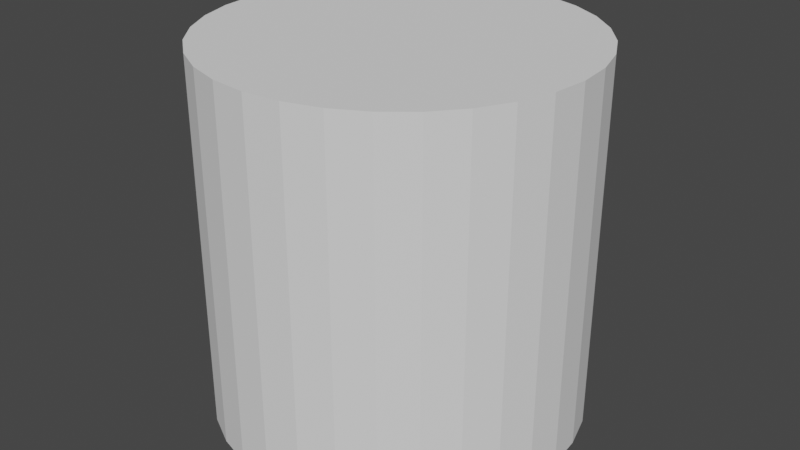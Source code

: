 # Source: Siren.blend  (saved by Blender 2.80.57; exported with 4.5.12 LTS)
import bpy
from mathutils import Matrix  # noqa: F401  (used for matrix-valued properties, if any)

bpy.ops.wm.read_factory_settings(use_empty=True)
scene = bpy.context.scene
scene.name = 'Scene'

# ---- collections
col_collection = bpy.data.collections.new('Collection'); scene.collection.children.link(col_collection)

# ---- world
world_world = bpy.data.worlds.new('World'); scene.world = world_world
world_world.use_nodes = True; world_world.node_tree.nodes.clear()
_N = world_world.node_tree.nodes; _L = world_world.node_tree.links
n0 = _N.new('ShaderNodeOutputWorld'); n0.name = 'World Output'; n0.location = (300, 300)
n1 = _N.new('ShaderNodeBackground'); n1.name = 'Background'; n1.location = (10, 300)
n1.inputs[0].default_value = (0.05088, 0.05088, 0.05088, 1.0)
_L.new(n1.outputs[0], n0.inputs[0])
n0.is_active_output = True
world_world.color = (0.05088, 0.05088, 0.05088)
world_world.use_sun_shadow = False
world_world.sun_shadow_jitter_overblur = 0.0

# ---- meshes
me_cylinder = bpy.data.meshes.new('Cylinder')
me_cylinder.from_pydata([(0.0, 1.0, -1.0), (0.0, 1.0, 1.0), (0.1951, 0.9808, -1.0), (0.1951, 0.9808, 1.0), (0.3827, 0.9239, -1.0), (0.3827, 0.9239, 1.0), (0.5556, 0.8315, -1.0), (0.5556, 0.8315, 1.0), (0.7071, 0.7071, -1.0), (0.7071, 0.7071, 1.0), (0.8315, 0.5556, -1.0), (0.8315, 0.5556, 1.0), (0.9239, 0.3827, -1.0), (0.9239, 0.3827, 1.0), (0.9808, 0.1951, -1.0), (0.9808, 0.1951, 1.0), (1.0, 7.55e-08, -1.0), (1.0, 7.55e-08, 1.0), (0.9808, -0.1951, -1.0), (0.9808, -0.1951, 1.0), (0.9239, -0.3827, -1.0), (0.9239, -0.3827, 1.0), (0.8315, -0.5556, -1.0), (0.8315, -0.5556, 1.0), (0.7071, -0.7071, -1.0), (0.7071, -0.7071, 1.0), (0.5556, -0.8315, -1.0), (0.5556, -0.8315, 1.0), (0.3827, -0.9239, -1.0), (0.3827, -0.9239, 1.0), (0.1951, -0.9808, -1.0), (0.1951, -0.9808, 1.0), (-3.258e-07, -1.0, -1.0), (-3.258e-07, -1.0, 1.0), (-0.1951, -0.9808, -1.0), (-0.1951, -0.9808, 1.0), (-0.3827, -0.9239, -1.0), (-0.3827, -0.9239, 1.0), (-0.5556, -0.8315, -1.0), (-0.5556, -0.8315, 1.0), (-0.7071, -0.7071, -1.0), (-0.7071, -0.7071, 1.0), (-0.8315, -0.5556, -1.0), (-0.8315, -0.5556, 1.0), (-0.9239, -0.3827, -1.0), (-0.9239, -0.3827, 1.0), (-0.9808, -0.1951, -1.0), (-0.9808, -0.1951, 1.0), (-1.0, 9.656e-07, -1.0), (-1.0, 9.656e-07, 1.0), (-0.9808, 0.1951, -1.0), (-0.9808, 0.1951, 1.0), (-0.9239, 0.3827, -1.0), (-0.9239, 0.3827, 1.0), (-0.8315, 0.5556, -1.0), (-0.8315, 0.5556, 1.0), (-0.7071, 0.7071, -1.0), (-0.7071, 0.7071, 1.0), (-0.5556, 0.8315, -1.0), (-0.5556, 0.8315, 1.0), (-0.3827, 0.9239, -1.0), (-0.3827, 0.9239, 1.0), (-0.1951, 0.9808, -1.0), (-0.1951, 0.9808, 1.0)], [], [(0, 1, 3, 2), (2, 3, 5, 4), (4, 5, 7, 6), (6, 7, 9, 8), (8, 9, 11, 10), (10, 11, 13, 12), (12, 13, 15, 14), (14, 15, 17, 16), (16, 17, 19, 18), (18, 19, 21, 20), (20, 21, 23, 22), (22, 23, 25, 24), (24, 25, 27, 26), (26, 27, 29, 28), (28, 29, 31, 30), (30, 31, 33, 32), (32, 33, 35, 34), (34, 35, 37, 36), (36, 37, 39, 38), (38, 39, 41, 40), (40, 41, 43, 42), (42, 43, 45, 44), (44, 45, 47, 46), (46, 47, 49, 48), (48, 49, 51, 50), (50, 51, 53, 52), (52, 53, 55, 54), (54, 55, 57, 56), (56, 57, 59, 58), (58, 59, 61, 60), (3, 1, 63, 61, 59, 57, 55, 53, 51, 49, 47, 45, 43, 41, 39, 37, 35, 33, 31, 29, 27, 25, 23, 21, 19, 17, 15, 13, 11, 9, 7, 5), (60, 61, 63, 62), (62, 63, 1, 0), (0, 2, 4, 6, 8, 10, 12, 14, 16, 18, 20, 22, 24, 26, 28, 30, 32, 34, 36, 38, 40, 42, 44, 46, 48, 50, 52, 54, 56, 58, 60, 62)])
_uv = me_cylinder.uv_layers.new(name='UVMap')
_uv.uv.foreach_set('vector', [1.0, 0.5, 1.0, 1.0, 0.9688, 1.0, 0.9688, 0.5, 0.9688, 0.5, 0.9688, 1.0, 0.9375, 1.0, 0.9375, 0.5, 0.9375, 0.5, 0.9375, 1.0, 0.9062, 1.0, 0.9062, 0.5, 0.9062, 0.5, 0.9062, 1.0, 0.875, 1.0, 0.875, 0.5, 0.875, 0.5, 0.875, 1.0, 0.8438, 1.0, 0.8438, 0.5, 0.8438, 0.5, 0.8438, 1.0, 0.8125, 1.0, 0.8125, 0.5, 0.8125, 0.5, 0.8125, 1.0, 0.7812, 1.0, 0.7812, 0.5, 0.7812, 0.5, 0.7812, 1.0, 0.75, 1.0, 0.75, 0.5, 0.75, 0.5, 0.75, 1.0, 0.7188, 1.0, 0.7188, 0.5, 0.7188, 0.5, 0.7188, 1.0, 0.6875, 1.0, 0.6875, 0.5, 0.6875, 0.5, 0.6875, 1.0, 0.6562, 1.0, 0.6562, 0.5, 0.6562, 0.5, 0.6562, 1.0, 0.625, 1.0, 0.625, 0.5, 0.625, 0.5, 0.625, 1.0, 0.5938, 1.0, 0.5938, 0.5, 0.5938, 0.5, 0.5938, 1.0, 0.5625, 1.0, 0.5625, 0.5, 0.5625, 0.5, 0.5625, 1.0, 0.5312, 1.0, 0.5312, 0.5, 0.5312, 0.5, 0.5312, 1.0, 0.5, 1.0, 0.5, 0.5, 0.5, 0.5, 0.5, 1.0, 0.4688, 1.0, 0.4688, 0.5, 0.4688, 0.5, 0.4688, 1.0, 0.4375, 1.0, 0.4375, 0.5, 0.4375, 0.5, 0.4375, 1.0, 0.4062, 1.0, 0.4062, 0.5, 0.4062, 0.5, 0.4062, 1.0, 0.375, 1.0, 0.375, 0.5, 0.375, 0.5, 0.375, 1.0, 0.3438, 1.0, 0.3438, 0.5, 0.3438, 0.5, 0.3438, 1.0, 0.3125, 1.0, 0.3125, 0.5, 0.3125, 0.5, 0.3125, 1.0, 0.2812, 1.0, 0.2812, 0.5, 0.2812, 0.5, 0.2812, 1.0, 0.25, 1.0, 0.25, 0.5, 0.25, 0.5, 0.25, 1.0, 0.2188, 1.0, 0.2188, 0.5, 0.2188, 0.5, 0.2188, 1.0, 0.1875, 1.0, 0.1875, 0.5, 0.1875, 0.5, 0.1875, 1.0, 0.1562, 1.0, 0.1562, 0.5, 0.1562, 0.5, 0.1562, 1.0, 0.125, 1.0, 0.125, 0.5, 0.125, 0.5, 0.125, 1.0, 0.09375, 1.0, 0.09375, 0.5, 0.09375, 0.5, 0.09375, 1.0, 0.0625, 1.0, 0.0625, 0.5, 0.2968, 0.4854, 0.25, 0.49, 0.2032, 0.4854, 0.1582, 0.4717, 0.1167, 0.4496, 0.08029, 0.4197, 0.05045, 0.3833, 0.02827, 0.3418, 0.01461, 0.2968, 0.01, 0.25, 0.01461, 0.2032, 0.02827, 0.1582, 0.05045, 0.1167, 0.08029, 0.08029, 0.1167, 0.05045, 0.1582, 0.02827, 0.2032, 0.01461, 0.25, 0.01, 0.2968, 0.01461, 0.3418, 0.02827, 0.3833, 0.05045, 0.4197, 0.08029, 0.4496, 0.1167, 0.4717, 0.1582, 0.4854, 0.2032, 0.49, 0.25, 0.4854, 0.2968, 0.4717, 0.3418, 0.4496, 0.3833, 0.4197, 0.4197, 0.3833, 0.4496, 0.3418, 0.4717, 0.0625, 0.5, 0.0625, 1.0, 0.03125, 1.0, 0.03125, 0.5, 0.03125, 0.5, 0.03125, 1.0, 0.0, 1.0, 0.0, 0.5, 0.75, 0.49, 0.7968, 0.4854, 0.8418, 0.4717, 0.8833, 0.4496, 0.9197, 0.4197, 0.9496, 0.3833, 0.9717, 0.3418, 0.9854, 0.2968, 0.99, 0.25, 0.9854, 0.2032, 0.9717, 0.1582, 0.9496, 0.1167, 0.9197, 0.08029, 0.8833, 0.05045, 0.8418, 0.02827, 0.7968, 0.01461, 0.75, 0.01, 0.7032, 0.01461, 0.6582, 0.02827, 0.6167, 0.05045, 0.5803, 0.08029, 0.5504, 0.1167, 0.5283, 0.1582, 0.5146, 0.2032, 0.51, 0.25, 0.5146, 0.2968, 0.5283, 0.3418, 0.5504, 0.3833, 0.5803, 0.4197, 0.6167, 0.4496, 0.6582, 0.4717, 0.7032, 0.4854])
me_cylinder.use_remesh_preserve_volume = False
me_cylinder.use_remesh_preserve_attributes = False
me_cylinder.use_mirror_vertex_groups = False
me_cylinder.update()

# ---- objects
ob_cylinder = bpy.data.objects.new('Cylinder', me_cylinder)

# ---- transforms, parenting, visibility, modifiers, constraints
ob_cylinder.location = (0.0, 0.0, 0.0)
ob_cylinder.lineart.crease_threshold = 0.0

# ---- collection membership
col_collection.objects.link(ob_cylinder)

# ---- scene / render settings (as saved in the file)
scene.frame_start = 1; scene.frame_end = 250; scene.frame_set(1)
scene.render.engine = 'BLENDER_EEVEE_NEXT'
scene.cycles.use_denoising = False
scene.cycles.samples = 128
scene.cycles.sampling_pattern = 'TABULATED_SOBOL'
scene.cycles.use_adaptive_sampling = False
scene.cycles.use_light_tree = False
scene.view_settings.view_transform = 'Filmic'
bpy.context.view_layer.update()

# ---- added for rendering (the .blend has no active camera and no usable light): camera, sun
cam_auto = bpy.data.cameras.new('AutoCamera')
cam_auto.lens = 50.0
cam_auto.sensor_width = 36.0
cam_auto.clip_end = 1000.0
ob_auto_camera = bpy.data.objects.new('AutoCamera', cam_auto)
scene.collection.objects.link(ob_auto_camera)
ob_auto_camera.location = (3.20507, -3.84609, 2.56406)
ob_auto_camera.rotation_euler = (1.09748, -7.21219e-08, 0.694738)
scene.camera = ob_auto_camera
light_auto_sun = bpy.data.lights.new('AutoSun', 'SUN')
light_auto_sun.energy = 3.0
light_auto_sun.angle = 0.0523599
ob_auto_sun = bpy.data.objects.new('AutoSun', light_auto_sun)
scene.collection.objects.link(ob_auto_sun)
ob_auto_sun.rotation_euler = (0.872665, 0.174533, 0.523599)
bpy.context.view_layer.update()
